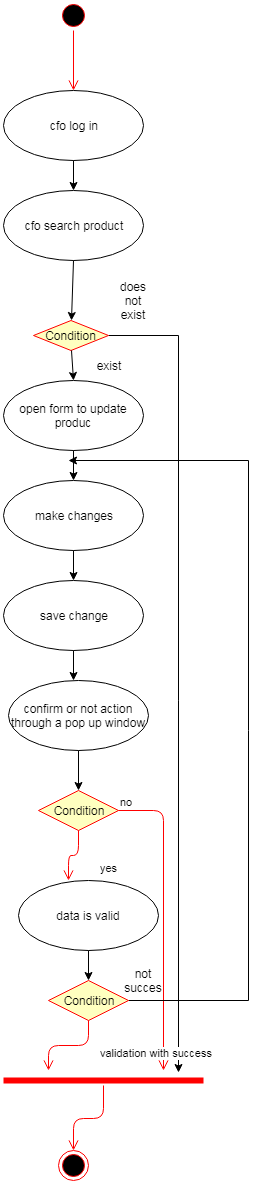

The diagram above was exported from draw.io. Its source (the exported page's mxGraphModel, read from the mxfile embedded in the PNG):
<mxGraphModel dx="1394" dy="715" grid="1" gridSize="10" guides="1" tooltips="1" connect="1" arrows="1" fold="1" page="1" pageScale="1" pageWidth="850" pageHeight="1100" math="0" shadow="0">
  <root>
    <mxCell id="0" />
    <mxCell id="1" parent="0" />
    <mxCell id="qt_iWvLs2GV9mTuNccWd-10" value="" style="ellipse;html=1;shape=startState;fillColor=#000000;strokeColor=#ff0000;" vertex="1" parent="1">
      <mxGeometry x="370" y="10" width="30" height="30" as="geometry" />
    </mxCell>
    <mxCell id="qt_iWvLs2GV9mTuNccWd-11" value="" style="edgeStyle=orthogonalEdgeStyle;html=1;verticalAlign=bottom;endArrow=open;endSize=8;strokeColor=#ff0000;" edge="1" source="qt_iWvLs2GV9mTuNccWd-10" parent="1">
      <mxGeometry relative="1" as="geometry">
        <mxPoint x="385" y="100" as="targetPoint" />
      </mxGeometry>
    </mxCell>
    <mxCell id="qt_iWvLs2GV9mTuNccWd-12" value="cfo log in" style="ellipse;whiteSpace=wrap;html=1;" vertex="1" parent="1">
      <mxGeometry x="315" y="100" width="140" height="70" as="geometry" />
    </mxCell>
    <mxCell id="qt_iWvLs2GV9mTuNccWd-16" value="" style="endArrow=classic;html=1;exitX=0.5;exitY=1;exitDx=0;exitDy=0;" edge="1" parent="1" source="qt_iWvLs2GV9mTuNccWd-12">
      <mxGeometry width="50" height="50" relative="1" as="geometry">
        <mxPoint x="320" y="240" as="sourcePoint" />
        <mxPoint x="385" y="200" as="targetPoint" />
      </mxGeometry>
    </mxCell>
    <mxCell id="qt_iWvLs2GV9mTuNccWd-17" value="cfo search product" style="ellipse;whiteSpace=wrap;html=1;" vertex="1" parent="1">
      <mxGeometry x="315" y="200" width="140" height="70" as="geometry" />
    </mxCell>
    <mxCell id="qt_iWvLs2GV9mTuNccWd-57" style="edgeStyle=orthogonalEdgeStyle;rounded=0;orthogonalLoop=1;jettySize=auto;html=1;" edge="1" parent="1" source="qt_iWvLs2GV9mTuNccWd-18">
      <mxGeometry relative="1" as="geometry">
        <mxPoint x="490" y="1082" as="targetPoint" />
      </mxGeometry>
    </mxCell>
    <mxCell id="qt_iWvLs2GV9mTuNccWd-18" value="Condition" style="rhombus;whiteSpace=wrap;html=1;fillColor=#ffffc0;strokeColor=#ff0000;" vertex="1" parent="1">
      <mxGeometry x="345" y="330" width="75" height="30" as="geometry" />
    </mxCell>
    <mxCell id="qt_iWvLs2GV9mTuNccWd-22" value="" style="endArrow=classic;html=1;exitX=0.5;exitY=1;exitDx=0;exitDy=0;entryX=0.5;entryY=0;entryDx=0;entryDy=0;" edge="1" parent="1" source="qt_iWvLs2GV9mTuNccWd-17" target="qt_iWvLs2GV9mTuNccWd-18">
      <mxGeometry width="50" height="50" relative="1" as="geometry">
        <mxPoint x="385" y="270" as="sourcePoint" />
        <mxPoint x="383" y="310" as="targetPoint" />
      </mxGeometry>
    </mxCell>
    <mxCell id="qt_iWvLs2GV9mTuNccWd-23" value="" style="endArrow=classic;html=1;exitX=0.5;exitY=1;exitDx=0;exitDy=0;entryX=0.5;entryY=0;entryDx=0;entryDy=0;" edge="1" parent="1" source="qt_iWvLs2GV9mTuNccWd-18" target="qt_iWvLs2GV9mTuNccWd-24">
      <mxGeometry width="50" height="50" relative="1" as="geometry">
        <mxPoint x="395" y="280" as="sourcePoint" />
        <mxPoint x="385" y="390" as="targetPoint" />
      </mxGeometry>
    </mxCell>
    <mxCell id="qt_iWvLs2GV9mTuNccWd-24" value="open form to update produc" style="ellipse;whiteSpace=wrap;html=1;" vertex="1" parent="1">
      <mxGeometry x="315" y="390" width="140" height="70" as="geometry" />
    </mxCell>
    <mxCell id="qt_iWvLs2GV9mTuNccWd-26" value="exist" style="text;html=1;strokeColor=none;fillColor=none;align=center;verticalAlign=middle;whiteSpace=wrap;rounded=0;" vertex="1" parent="1">
      <mxGeometry x="400" y="360" width="40" height="30" as="geometry" />
    </mxCell>
    <mxCell id="qt_iWvLs2GV9mTuNccWd-27" value="" style="endArrow=classic;html=1;exitX=0.5;exitY=1;exitDx=0;exitDy=0;" edge="1" parent="1" source="qt_iWvLs2GV9mTuNccWd-24" target="qt_iWvLs2GV9mTuNccWd-28">
      <mxGeometry width="50" height="50" relative="1" as="geometry">
        <mxPoint x="320" y="530" as="sourcePoint" />
        <mxPoint x="385" y="490" as="targetPoint" />
      </mxGeometry>
    </mxCell>
    <mxCell id="qt_iWvLs2GV9mTuNccWd-28" value="make changes" style="ellipse;whiteSpace=wrap;html=1;" vertex="1" parent="1">
      <mxGeometry x="315" y="490" width="140" height="70" as="geometry" />
    </mxCell>
    <mxCell id="qt_iWvLs2GV9mTuNccWd-29" value="" style="endArrow=classic;html=1;exitX=0.5;exitY=1;exitDx=0;exitDy=0;" edge="1" parent="1" source="qt_iWvLs2GV9mTuNccWd-28" target="qt_iWvLs2GV9mTuNccWd-30">
      <mxGeometry width="50" height="50" relative="1" as="geometry">
        <mxPoint x="395" y="470" as="sourcePoint" />
        <mxPoint x="395" y="500" as="targetPoint" />
      </mxGeometry>
    </mxCell>
    <mxCell id="qt_iWvLs2GV9mTuNccWd-30" value="save change" style="ellipse;whiteSpace=wrap;html=1;" vertex="1" parent="1">
      <mxGeometry x="315" y="590" width="140" height="70" as="geometry" />
    </mxCell>
    <mxCell id="qt_iWvLs2GV9mTuNccWd-34" value="" style="endArrow=classic;html=1;exitX=0.5;exitY=1;exitDx=0;exitDy=0;" edge="1" parent="1" source="qt_iWvLs2GV9mTuNccWd-30">
      <mxGeometry width="50" height="50" relative="1" as="geometry">
        <mxPoint x="395" y="570" as="sourcePoint" />
        <mxPoint x="385" y="690" as="targetPoint" />
      </mxGeometry>
    </mxCell>
    <mxCell id="qt_iWvLs2GV9mTuNccWd-36" value="confirm or not action through a pop up window" style="ellipse;whiteSpace=wrap;html=1;" vertex="1" parent="1">
      <mxGeometry x="320" y="690" width="140" height="70" as="geometry" />
    </mxCell>
    <mxCell id="qt_iWvLs2GV9mTuNccWd-37" value="Condition" style="rhombus;whiteSpace=wrap;html=1;fillColor=#ffffc0;strokeColor=#ff0000;" vertex="1" parent="1">
      <mxGeometry x="350" y="800" width="80" height="40" as="geometry" />
    </mxCell>
    <mxCell id="qt_iWvLs2GV9mTuNccWd-38" value="no" style="edgeStyle=orthogonalEdgeStyle;html=1;align=left;verticalAlign=bottom;endArrow=open;endSize=8;strokeColor=#ff0000;" edge="1" source="qt_iWvLs2GV9mTuNccWd-37" parent="1">
      <mxGeometry x="-1" relative="1" as="geometry">
        <mxPoint x="475" y="1080" as="targetPoint" />
      </mxGeometry>
    </mxCell>
    <mxCell id="qt_iWvLs2GV9mTuNccWd-39" value="yes" style="edgeStyle=orthogonalEdgeStyle;html=1;align=left;verticalAlign=top;endArrow=open;endSize=8;strokeColor=#ff0000;" edge="1" source="qt_iWvLs2GV9mTuNccWd-37" parent="1">
      <mxGeometry x="-0.1667" y="20" relative="1" as="geometry">
        <mxPoint x="380" y="890" as="targetPoint" />
        <mxPoint x="20" y="-20" as="offset" />
      </mxGeometry>
    </mxCell>
    <mxCell id="qt_iWvLs2GV9mTuNccWd-40" value="" style="endArrow=classic;html=1;exitX=0.5;exitY=1;exitDx=0;exitDy=0;entryX=0.5;entryY=0;entryDx=0;entryDy=0;" edge="1" parent="1" source="qt_iWvLs2GV9mTuNccWd-36" target="qt_iWvLs2GV9mTuNccWd-37">
      <mxGeometry width="50" height="50" relative="1" as="geometry">
        <mxPoint x="395" y="670" as="sourcePoint" />
        <mxPoint x="395" y="700" as="targetPoint" />
      </mxGeometry>
    </mxCell>
    <mxCell id="qt_iWvLs2GV9mTuNccWd-41" value="data is valid" style="ellipse;whiteSpace=wrap;html=1;" vertex="1" parent="1">
      <mxGeometry x="330" y="890" width="140" height="70" as="geometry" />
    </mxCell>
    <mxCell id="qt_iWvLs2GV9mTuNccWd-50" style="edgeStyle=orthogonalEdgeStyle;rounded=0;orthogonalLoop=1;jettySize=auto;html=1;" edge="1" parent="1" source="qt_iWvLs2GV9mTuNccWd-42">
      <mxGeometry relative="1" as="geometry">
        <mxPoint x="380" y="470" as="targetPoint" />
        <Array as="points">
          <mxPoint x="560" y="1010" />
          <mxPoint x="560" y="470" />
        </Array>
      </mxGeometry>
    </mxCell>
    <mxCell id="qt_iWvLs2GV9mTuNccWd-42" value="Condition" style="rhombus;whiteSpace=wrap;html=1;fillColor=#ffffc0;strokeColor=#ff0000;" vertex="1" parent="1">
      <mxGeometry x="360" y="990" width="80" height="40" as="geometry" />
    </mxCell>
    <mxCell id="qt_iWvLs2GV9mTuNccWd-44" value="validation with success" style="edgeStyle=orthogonalEdgeStyle;html=1;align=left;verticalAlign=top;endArrow=open;endSize=8;strokeColor=#ff0000;" edge="1" source="qt_iWvLs2GV9mTuNccWd-42" parent="1">
      <mxGeometry x="-0.5556" y="10" relative="1" as="geometry">
        <mxPoint x="360" y="1080" as="targetPoint" />
        <mxPoint as="offset" />
      </mxGeometry>
    </mxCell>
    <mxCell id="qt_iWvLs2GV9mTuNccWd-45" value="" style="endArrow=classic;html=1;exitX=0.5;exitY=1;exitDx=0;exitDy=0;entryX=0.5;entryY=0;entryDx=0;entryDy=0;" edge="1" parent="1" source="qt_iWvLs2GV9mTuNccWd-41" target="qt_iWvLs2GV9mTuNccWd-42">
      <mxGeometry width="50" height="50" relative="1" as="geometry">
        <mxPoint x="400" y="770" as="sourcePoint" />
        <mxPoint x="400" y="810" as="targetPoint" />
      </mxGeometry>
    </mxCell>
    <mxCell id="qt_iWvLs2GV9mTuNccWd-52" value="" style="shape=line;html=1;strokeWidth=6;strokeColor=#ff0000;" vertex="1" parent="1">
      <mxGeometry x="315" y="1085" width="200" height="10" as="geometry" />
    </mxCell>
    <mxCell id="qt_iWvLs2GV9mTuNccWd-53" value="" style="edgeStyle=orthogonalEdgeStyle;html=1;verticalAlign=bottom;endArrow=open;endSize=8;strokeColor=#ff0000;" edge="1" source="qt_iWvLs2GV9mTuNccWd-52" parent="1">
      <mxGeometry relative="1" as="geometry">
        <mxPoint x="385" y="1160" as="targetPoint" />
      </mxGeometry>
    </mxCell>
    <mxCell id="qt_iWvLs2GV9mTuNccWd-54" value="" style="ellipse;html=1;shape=endState;fillColor=#000000;strokeColor=#ff0000;" vertex="1" parent="1">
      <mxGeometry x="370" y="1160" width="30" height="30" as="geometry" />
    </mxCell>
    <mxCell id="qt_iWvLs2GV9mTuNccWd-58" value="does not exist" style="text;html=1;strokeColor=none;fillColor=none;align=center;verticalAlign=middle;whiteSpace=wrap;rounded=0;" vertex="1" parent="1">
      <mxGeometry x="425" y="300" width="40" height="20" as="geometry" />
    </mxCell>
    <mxCell id="qt_iWvLs2GV9mTuNccWd-61" value="not succes" style="text;html=1;strokeColor=none;fillColor=none;align=center;verticalAlign=middle;whiteSpace=wrap;rounded=0;" vertex="1" parent="1">
      <mxGeometry x="435" y="980" width="40" height="20" as="geometry" />
    </mxCell>
  </root>
</mxGraphModel>